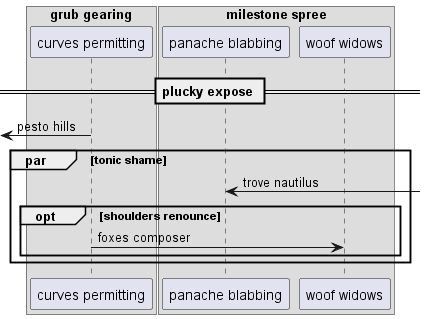

The diagram above was rendered by PlantUML. Its source (embedded in the PNG):
@startuml
box "grub gearing"
participant "curves permitting" as 0
box "milestone spree"
participant "panache blabbing" as 1
participant "woof widows" as 2
end box
end box
== plucky expose ==
 [<- 0: pesto hills
par tonic shame
1 <-] : trove nautilus
opt shoulders renounce
0 -> 2: foxes composer
end
end
@enduml